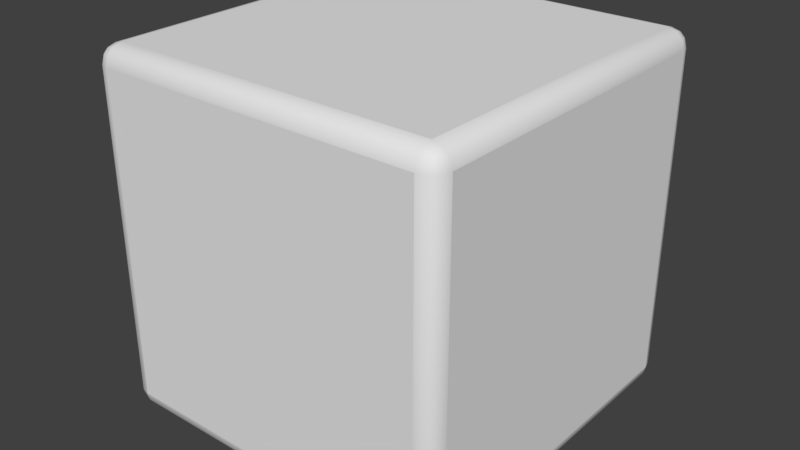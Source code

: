 # Source: BeveledCube.blend  (saved by Blender 2.79.0; exported with 4.5.12 LTS)
import bpy
from mathutils import Matrix  # noqa: F401  (used for matrix-valued properties, if any)

bpy.ops.wm.read_factory_settings(use_empty=True)
scene = bpy.context.scene
scene.name = 'Scene'

# ---- collections
col_collection_1 = bpy.data.collections.new('Collection 1'); scene.collection.children.link(col_collection_1)

# ---- materials (node trees are filled in below, after node groups)
mat_material = bpy.data.materials.new('Material')
mat_material.alpha_threshold = 0.0
mat_material.use_transparent_shadow = False
mat_material.roughness = 0.5
mat_material.line_color = (0.0, 0.0, 0.0, 1.0)

# ---- material node trees

# ---- world
world_world = bpy.data.worlds.new('World'); scene.world = world_world
world_world.color = (0.05088, 0.05088, 0.05088)
world_world.use_sun_shadow = False
world_world.sun_shadow_jitter_overblur = 0.0
world_world.cycles.sampling_method = 'MANUAL'

# ---- meshes
me_cube = bpy.data.meshes.new('Cube')
me_cube.from_pydata([(0.5, 0.45, -0.45), (0.45, 0.45, -0.5), (0.45, 0.5, -0.45), (0.4933, 0.45, -0.475), (0.4933, 0.475, -0.45), (0.4868, 0.4739, -0.4739), (0.45, 0.475, -0.4933), (0.475, 0.45, -0.4933), (0.4739, 0.4739, -0.4868), (0.475, 0.4933, -0.45), (0.45, 0.4933, -0.475), (0.4739, 0.4868, -0.4739), (0.5, -0.45, -0.45), (0.45, -0.5, -0.45), (0.45, -0.45, -0.5), (0.4933, -0.475, -0.45), (0.4933, -0.45, -0.475), (0.4868, -0.4739, -0.4739), (0.45, -0.4933, -0.475), (0.475, -0.4933, -0.45), (0.4739, -0.4868, -0.4739), (0.475, -0.45, -0.4933), (0.45, -0.475, -0.4933), (0.4739, -0.4739, -0.4868), (-0.45, -0.5, -0.45), (-0.5, -0.45, -0.45), (-0.45, -0.45, -0.5), (-0.475, -0.4933, -0.45), (-0.45, -0.4933, -0.475), (-0.4739, -0.4868, -0.4739), (-0.4933, -0.45, -0.475), (-0.4933, -0.475, -0.45), (-0.4868, -0.4739, -0.4739), (-0.45, -0.475, -0.4933), (-0.475, -0.45, -0.4933), (-0.4739, -0.4739, -0.4868), (-0.45, 0.5, -0.45), (-0.45, 0.45, -0.5), (-0.5, 0.45, -0.45), (-0.45, 0.4933, -0.475), (-0.475, 0.4933, -0.45), (-0.4739, 0.4868, -0.4739), (-0.475, 0.45, -0.4933), (-0.45, 0.475, -0.4933), (-0.4739, 0.4739, -0.4868), (-0.4933, 0.475, -0.45), (-0.4933, 0.45, -0.475), (-0.4868, 0.4739, -0.4739), (0.45, 0.5, 0.45), (0.45, 0.45, 0.5), (0.5, 0.45, 0.45), (0.45, 0.4933, 0.475), (0.475, 0.4933, 0.45), (0.4739, 0.4868, 0.4739), (0.475, 0.45, 0.4933), (0.45, 0.475, 0.4933), (0.4739, 0.4739, 0.4868), (0.4933, 0.475, 0.45), (0.4933, 0.45, 0.475), (0.4868, 0.4739, 0.4739), (0.45, -0.5, 0.45), (0.5, -0.45, 0.45), (0.45, -0.45, 0.5), (0.475, -0.4933, 0.45), (0.45, -0.4933, 0.475), (0.4739, -0.4868, 0.4739), (0.4933, -0.45, 0.475), (0.4933, -0.475, 0.45), (0.4868, -0.4739, 0.4739), (0.45, -0.475, 0.4933), (0.475, -0.45, 0.4933), (0.4739, -0.4739, 0.4868), (-0.5, -0.45, 0.45), (-0.45, -0.5, 0.45), (-0.45, -0.45, 0.5), (-0.4933, -0.475, 0.45), (-0.4933, -0.45, 0.475), (-0.4868, -0.4739, 0.4739), (-0.45, -0.4933, 0.475), (-0.475, -0.4933, 0.45), (-0.4739, -0.4868, 0.4739), (-0.475, -0.45, 0.4933), (-0.45, -0.475, 0.4933), (-0.4739, -0.4739, 0.4868), (-0.5, 0.45, 0.45), (-0.45, 0.45, 0.5), (-0.45, 0.5, 0.45), (-0.4933, 0.45, 0.475), (-0.4933, 0.475, 0.45), (-0.4868, 0.4739, 0.4739), (-0.45, 0.475, 0.4933), (-0.475, 0.45, 0.4933), (-0.4739, 0.4739, 0.4868), (-0.475, 0.4933, 0.45), (-0.45, 0.4933, 0.475), (-0.4739, 0.4868, 0.4739)], [], [(48, 2, 36, 86), (1, 14, 26, 37), (25, 72, 84, 38), (49, 85, 74, 62), (13, 60, 73, 24), (0, 3, 5, 4), (3, 7, 8, 5), (1, 6, 8, 7), (6, 10, 11, 8), (2, 9, 11, 10), (9, 4, 5, 11), (5, 8, 11), (12, 15, 17, 16), (15, 19, 20, 17), (13, 18, 20, 19), (18, 22, 23, 20), (14, 21, 23, 22), (21, 16, 17, 23), (17, 20, 23), (24, 27, 29, 28), (27, 31, 32, 29), (25, 30, 32, 31), (30, 34, 35, 32), (26, 33, 35, 34), (33, 28, 29, 35), (29, 32, 35), (36, 39, 41, 40), (39, 43, 44, 41), (37, 42, 44, 43), (42, 46, 47, 44), (38, 45, 47, 46), (45, 40, 41, 47), (41, 44, 47), (48, 51, 53, 52), (51, 55, 56, 53), (49, 54, 56, 55), (54, 58, 59, 56), (50, 57, 59, 58), (57, 52, 53, 59), (53, 56, 59), (60, 63, 65, 64), (63, 67, 68, 65), (61, 66, 68, 67), (66, 70, 71, 68), (62, 69, 71, 70), (69, 64, 65, 71), (65, 68, 71), (72, 75, 77, 76), (75, 79, 80, 77), (73, 78, 80, 79), (78, 82, 83, 80), (74, 81, 83, 82), (81, 76, 77, 83), (77, 80, 83), (84, 87, 89, 88), (87, 91, 92, 89), (85, 90, 92, 91), (90, 94, 95, 92), (86, 93, 95, 94), (93, 88, 89, 95), (89, 92, 95), (0, 12, 16, 3), (3, 16, 21, 7), (7, 21, 14, 1), (1, 37, 43, 6), (6, 43, 39, 10), (10, 39, 36, 2), (2, 48, 52, 9), (9, 52, 57, 4), (4, 57, 50, 0), (13, 24, 28, 18), (18, 28, 33, 22), (22, 33, 26, 14), (12, 61, 67, 15), (15, 67, 63, 19), (19, 63, 60, 13), (25, 38, 46, 30), (30, 46, 42, 34), (34, 42, 37, 26), (24, 73, 79, 27), (27, 79, 75, 31), (31, 75, 72, 25), (38, 84, 88, 45), (45, 88, 93, 40), (40, 93, 86, 36), (49, 62, 70, 54), (54, 70, 66, 58), (58, 66, 61, 50), (48, 86, 94, 51), (51, 94, 90, 55), (55, 90, 85, 49), (62, 74, 82, 69), (69, 82, 78, 64), (64, 78, 73, 60), (74, 85, 91, 81), (81, 91, 87, 76), (76, 87, 84, 72), (0, 50, 61, 12)])
me_cube.polygons.foreach_set('use_smooth', [0, 0, 0, 0, 0, 1, 1, 1, 1, 1, 1, 1, 1, 1, 1, 1, 1, 1, 1, 1, 1, 1, 1, 1, 1, 1, 1, 1, 1, 1, 1, 1, 1, 1, 1, 1, 1, 1, 1, 1, 1, 1, 1, 1, 1, 1, 1, 1, 1, 1, 1, 1, 1, 1, 1, 1, 1, 1, 1, 1, 1, 1, 1, 1, 1, 1, 1, 1, 1, 1, 1, 1, 1, 1, 1, 1, 1, 1, 1, 1, 1, 1, 1, 1, 1, 1, 1, 1, 1, 1, 1, 1, 1, 1, 1, 1, 1, 0])
me_cube.materials.append(mat_material)
me_cube.use_remesh_preserve_volume = False
me_cube.use_remesh_preserve_attributes = False
me_cube.use_mirror_vertex_groups = False
me_cube.update()

# ---- objects
ob_beveledcube = bpy.data.objects.new('BeveledCube', me_cube)

# ---- transforms, parenting, visibility, modifiers, constraints
ob_beveledcube.location = (0.0, 0.0, 0.0)
ob_beveledcube.lock_rotations_4d = False
ob_beveledcube.empty_display_type = 'ARROWS'
ob_beveledcube.lineart.crease_threshold = 0.0

# ---- collection membership
col_collection_1.objects.link(ob_beveledcube)

# ---- scene / render settings (as saved in the file)
scene.frame_start = 1; scene.frame_end = 250; scene.frame_set(1)
scene.render.engine = 'BLENDER_EEVEE_NEXT'
scene.render.resolution_percentage = 50
scene.render.dither_intensity = 0.0
scene.cycles.use_denoising = False
scene.cycles.samples = 128
scene.cycles.sampling_pattern = 'TABULATED_SOBOL'
scene.cycles.use_adaptive_sampling = False
scene.cycles.use_light_tree = False
scene.cycles.blur_glossy = 0.0
scene.cycles.sample_clamp_indirect = 0.0
scene.view_settings.view_transform = 'Standard'
bpy.context.view_layer.update()

# ---- added for rendering (the .blend has no active camera and no usable light): camera, sun
cam_auto = bpy.data.cameras.new('AutoCamera')
cam_auto.lens = 50.0
cam_auto.sensor_width = 36.0
cam_auto.clip_end = 1000.0
ob_auto_camera = bpy.data.objects.new('AutoCamera', cam_auto)
scene.collection.objects.link(ob_auto_camera)
ob_auto_camera.location = (1.60254, -1.92304, 1.28203)
ob_auto_camera.rotation_euler = (1.09748, -7.21219e-08, 0.694738)
scene.camera = ob_auto_camera
light_auto_sun = bpy.data.lights.new('AutoSun', 'SUN')
light_auto_sun.energy = 3.0
light_auto_sun.angle = 0.0523599
ob_auto_sun = bpy.data.objects.new('AutoSun', light_auto_sun)
scene.collection.objects.link(ob_auto_sun)
ob_auto_sun.rotation_euler = (0.872665, 0.174533, 0.523599)
bpy.context.view_layer.update()

